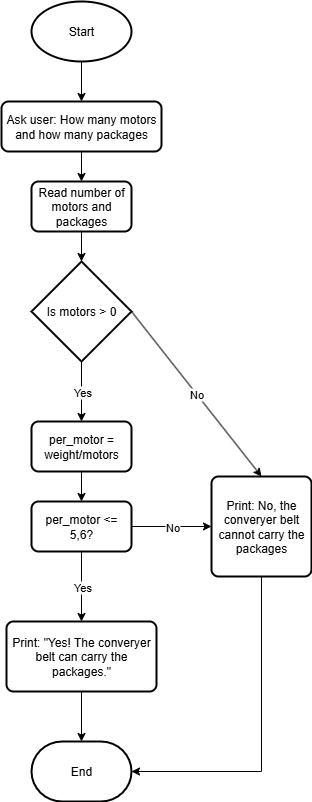

The diagram above was exported from draw.io. Its source (the exported page's mxGraphModel, read from the mxfile embedded in the PNG):
<mxGraphModel dx="401" dy="831" grid="1" gridSize="10" guides="1" tooltips="1" connect="1" arrows="1" fold="1" page="1" pageScale="1" pageWidth="827" pageHeight="1169" math="0" shadow="0">
  <root>
    <mxCell id="0" />
    <mxCell id="1" parent="0" />
    <mxCell id="2207Icb-kGUrfR9Cow9r-6" style="edgeStyle=orthogonalEdgeStyle;rounded=0;orthogonalLoop=1;jettySize=auto;html=1;exitX=0.5;exitY=1;exitDx=0;exitDy=0;exitPerimeter=0;entryX=0.5;entryY=0;entryDx=0;entryDy=0;" edge="1" parent="1" source="2207Icb-kGUrfR9Cow9r-1" target="2207Icb-kGUrfR9Cow9r-2">
      <mxGeometry relative="1" as="geometry" />
    </mxCell>
    <mxCell id="2207Icb-kGUrfR9Cow9r-1" value="Start" style="strokeWidth=2;html=1;shape=mxgraph.flowchart.start_1;whiteSpace=wrap;" vertex="1" parent="1">
      <mxGeometry x="290" y="20" width="100" height="60" as="geometry" />
    </mxCell>
    <mxCell id="2207Icb-kGUrfR9Cow9r-7" style="edgeStyle=orthogonalEdgeStyle;rounded=0;orthogonalLoop=1;jettySize=auto;html=1;exitX=0.5;exitY=1;exitDx=0;exitDy=0;entryX=0.5;entryY=0;entryDx=0;entryDy=0;" edge="1" parent="1" source="2207Icb-kGUrfR9Cow9r-2" target="2207Icb-kGUrfR9Cow9r-3">
      <mxGeometry relative="1" as="geometry" />
    </mxCell>
    <mxCell id="2207Icb-kGUrfR9Cow9r-2" value="Ask user: How many motors and how many packages" style="rounded=1;whiteSpace=wrap;html=1;absoluteArcSize=1;arcSize=14;strokeWidth=2;" vertex="1" parent="1">
      <mxGeometry x="260" y="120" width="160" height="50" as="geometry" />
    </mxCell>
    <mxCell id="2207Icb-kGUrfR9Cow9r-3" value="Read number of motors and packages" style="rounded=1;whiteSpace=wrap;html=1;absoluteArcSize=1;arcSize=14;strokeWidth=2;" vertex="1" parent="1">
      <mxGeometry x="290" y="200" width="100" height="50" as="geometry" />
    </mxCell>
    <mxCell id="2207Icb-kGUrfR9Cow9r-4" value="Is motors &amp;gt; 0" style="strokeWidth=2;html=1;shape=mxgraph.flowchart.decision;whiteSpace=wrap;" vertex="1" parent="1">
      <mxGeometry x="290" y="280" width="100" height="100" as="geometry" />
    </mxCell>
    <mxCell id="2207Icb-kGUrfR9Cow9r-8" style="edgeStyle=orthogonalEdgeStyle;rounded=0;orthogonalLoop=1;jettySize=auto;html=1;exitX=0.5;exitY=1;exitDx=0;exitDy=0;entryX=0.5;entryY=0;entryDx=0;entryDy=0;entryPerimeter=0;" edge="1" parent="1" source="2207Icb-kGUrfR9Cow9r-3" target="2207Icb-kGUrfR9Cow9r-4">
      <mxGeometry relative="1" as="geometry" />
    </mxCell>
    <mxCell id="2207Icb-kGUrfR9Cow9r-10" value="Print: No, the converyer belt cannot carry the packages" style="rounded=1;whiteSpace=wrap;html=1;absoluteArcSize=1;arcSize=14;strokeWidth=2;" vertex="1" parent="1">
      <mxGeometry x="470" y="495" width="100" height="100" as="geometry" />
    </mxCell>
    <mxCell id="2207Icb-kGUrfR9Cow9r-11" value="End" style="strokeWidth=2;html=1;shape=mxgraph.flowchart.terminator;whiteSpace=wrap;" vertex="1" parent="1">
      <mxGeometry x="290" y="760" width="100" height="60" as="geometry" />
    </mxCell>
    <mxCell id="2207Icb-kGUrfR9Cow9r-12" value="" style="endArrow=classic;html=1;rounded=0;exitX=1;exitY=0.5;exitDx=0;exitDy=0;exitPerimeter=0;entryX=0.5;entryY=0;entryDx=0;entryDy=0;" edge="1" parent="1" source="2207Icb-kGUrfR9Cow9r-4" target="2207Icb-kGUrfR9Cow9r-10">
      <mxGeometry relative="1" as="geometry">
        <mxPoint x="410" y="329.5" as="sourcePoint" />
        <mxPoint x="510" y="330" as="targetPoint" />
      </mxGeometry>
    </mxCell>
    <mxCell id="2207Icb-kGUrfR9Cow9r-13" value="No" style="edgeLabel;resizable=0;html=1;;align=center;verticalAlign=middle;" connectable="0" vertex="1" parent="2207Icb-kGUrfR9Cow9r-12">
      <mxGeometry relative="1" as="geometry" />
    </mxCell>
    <mxCell id="2207Icb-kGUrfR9Cow9r-16" style="edgeStyle=orthogonalEdgeStyle;rounded=0;orthogonalLoop=1;jettySize=auto;html=1;exitX=0.5;exitY=1;exitDx=0;exitDy=0;entryX=1;entryY=0.5;entryDx=0;entryDy=0;entryPerimeter=0;" edge="1" parent="1" source="2207Icb-kGUrfR9Cow9r-10" target="2207Icb-kGUrfR9Cow9r-11">
      <mxGeometry relative="1" as="geometry" />
    </mxCell>
    <mxCell id="2207Icb-kGUrfR9Cow9r-24" style="edgeStyle=orthogonalEdgeStyle;rounded=0;orthogonalLoop=1;jettySize=auto;html=1;exitX=0.5;exitY=1;exitDx=0;exitDy=0;entryX=0.5;entryY=0;entryDx=0;entryDy=0;" edge="1" parent="1" source="2207Icb-kGUrfR9Cow9r-17" target="2207Icb-kGUrfR9Cow9r-21">
      <mxGeometry relative="1" as="geometry" />
    </mxCell>
    <mxCell id="2207Icb-kGUrfR9Cow9r-17" value="per_motor = weight/motors" style="rounded=1;whiteSpace=wrap;html=1;absoluteArcSize=1;arcSize=14;strokeWidth=2;" vertex="1" parent="1">
      <mxGeometry x="290" y="440" width="100" height="50" as="geometry" />
    </mxCell>
    <mxCell id="2207Icb-kGUrfR9Cow9r-19" value="" style="endArrow=classic;html=1;rounded=0;exitX=0.5;exitY=1;exitDx=0;exitDy=0;exitPerimeter=0;entryX=0.5;entryY=0;entryDx=0;entryDy=0;" edge="1" parent="1" source="2207Icb-kGUrfR9Cow9r-4" target="2207Icb-kGUrfR9Cow9r-17">
      <mxGeometry relative="1" as="geometry">
        <mxPoint x="320" y="530" as="sourcePoint" />
        <mxPoint x="420" y="530" as="targetPoint" />
      </mxGeometry>
    </mxCell>
    <mxCell id="2207Icb-kGUrfR9Cow9r-20" value="Yes" style="edgeLabel;resizable=0;html=1;;align=center;verticalAlign=middle;" connectable="0" vertex="1" parent="2207Icb-kGUrfR9Cow9r-19">
      <mxGeometry relative="1" as="geometry" />
    </mxCell>
    <mxCell id="2207Icb-kGUrfR9Cow9r-21" value="per_motor &amp;lt;= 5,6?" style="rounded=1;whiteSpace=wrap;html=1;absoluteArcSize=1;arcSize=14;strokeWidth=2;" vertex="1" parent="1">
      <mxGeometry x="290" y="520" width="100" height="50" as="geometry" />
    </mxCell>
    <mxCell id="2207Icb-kGUrfR9Cow9r-22" value="" style="endArrow=classic;html=1;rounded=0;exitX=1;exitY=0.5;exitDx=0;exitDy=0;entryX=0;entryY=0.5;entryDx=0;entryDy=0;" edge="1" parent="1" source="2207Icb-kGUrfR9Cow9r-21" target="2207Icb-kGUrfR9Cow9r-10">
      <mxGeometry relative="1" as="geometry">
        <mxPoint x="370" y="710" as="sourcePoint" />
        <mxPoint x="470" y="710" as="targetPoint" />
      </mxGeometry>
    </mxCell>
    <mxCell id="2207Icb-kGUrfR9Cow9r-23" value="No" style="edgeLabel;resizable=0;html=1;;align=center;verticalAlign=middle;" connectable="0" vertex="1" parent="2207Icb-kGUrfR9Cow9r-22">
      <mxGeometry relative="1" as="geometry" />
    </mxCell>
    <mxCell id="2207Icb-kGUrfR9Cow9r-25" value="Print: &quot;Yes! The converyer belt can carry the packages.&quot;" style="rounded=1;whiteSpace=wrap;html=1;absoluteArcSize=1;arcSize=14;strokeWidth=2;" vertex="1" parent="1">
      <mxGeometry x="265" y="640" width="150" height="70" as="geometry" />
    </mxCell>
    <mxCell id="2207Icb-kGUrfR9Cow9r-26" value="" style="endArrow=classic;html=1;rounded=0;exitX=0.5;exitY=1;exitDx=0;exitDy=0;entryX=0.5;entryY=0;entryDx=0;entryDy=0;" edge="1" parent="1" source="2207Icb-kGUrfR9Cow9r-21" target="2207Icb-kGUrfR9Cow9r-25">
      <mxGeometry relative="1" as="geometry">
        <mxPoint x="314" y="600" as="sourcePoint" />
        <mxPoint x="414" y="600" as="targetPoint" />
      </mxGeometry>
    </mxCell>
    <mxCell id="2207Icb-kGUrfR9Cow9r-27" value="Yes" style="edgeLabel;resizable=0;html=1;;align=center;verticalAlign=middle;" connectable="0" vertex="1" parent="2207Icb-kGUrfR9Cow9r-26">
      <mxGeometry relative="1" as="geometry" />
    </mxCell>
    <mxCell id="2207Icb-kGUrfR9Cow9r-28" style="edgeStyle=orthogonalEdgeStyle;rounded=0;orthogonalLoop=1;jettySize=auto;html=1;exitX=0.5;exitY=1;exitDx=0;exitDy=0;entryX=0.5;entryY=0;entryDx=0;entryDy=0;entryPerimeter=0;" edge="1" parent="1" source="2207Icb-kGUrfR9Cow9r-25" target="2207Icb-kGUrfR9Cow9r-11">
      <mxGeometry relative="1" as="geometry" />
    </mxCell>
  </root>
</mxGraphModel>